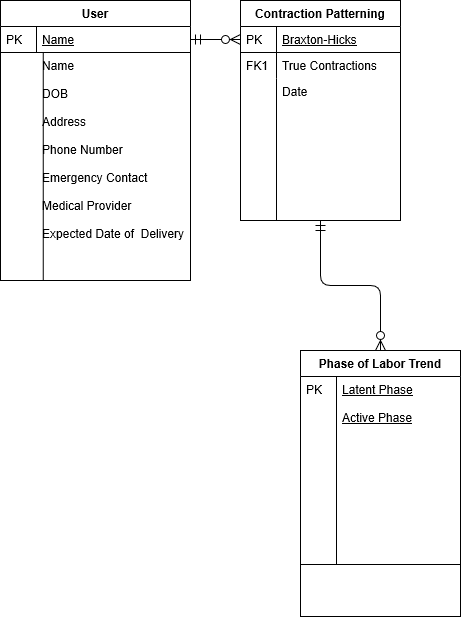

The diagram above was exported from draw.io. Its source (the exported page's mxGraphModel, read from the mxfile embedded in the PNG):
<mxGraphModel grid="1" shadow="0" math="0" pageHeight="1169" pageWidth="827" pageScale="1" page="1" fold="1" arrows="1" connect="1" tooltips="1" guides="1" gridSize="10" dy="612" dx="1102">
  <root>
    <mxCell id="WIyWlLk6GJQsqaUBKTNV-0" />
    <mxCell id="WIyWlLk6GJQsqaUBKTNV-1" parent="WIyWlLk6GJQsqaUBKTNV-0" />
    <mxCell id="zkfFHV4jXpPFQw0GAbJ--51" value="User" parent="WIyWlLk6GJQsqaUBKTNV-1" vertex="1" style="swimlane;fontStyle=1;childLayout=stackLayout;horizontal=1;startSize=26;horizontalStack=0;resizeParent=1;resizeLast=0;collapsible=1;marginBottom=0;rounded=0;shadow=0;strokeWidth=1;">
      <mxGeometry as="geometry" height="280" width="190" y="120" x="160">
        <mxRectangle as="alternateBounds" height="26" width="160" y="80" x="20" />
      </mxGeometry>
    </mxCell>
    <mxCell id="zkfFHV4jXpPFQw0GAbJ--52" value="Name" parent="zkfFHV4jXpPFQw0GAbJ--51" vertex="1" style="shape=partialRectangle;top=0;left=0;right=0;bottom=1;align=left;verticalAlign=top;fillColor=none;spacingLeft=40;spacingRight=4;overflow=hidden;rotatable=0;points=[[0,0.5],[1,0.5]];portConstraint=eastwest;dropTarget=0;rounded=0;shadow=0;strokeWidth=1;fontStyle=4">
      <mxGeometry as="geometry" height="26" width="190" y="26" />
    </mxCell>
    <mxCell id="zkfFHV4jXpPFQw0GAbJ--53" value="PK" parent="zkfFHV4jXpPFQw0GAbJ--52" vertex="1" style="shape=partialRectangle;top=0;left=0;bottom=0;fillColor=none;align=left;verticalAlign=top;spacingLeft=4;spacingRight=4;overflow=hidden;rotatable=0;points=[];portConstraint=eastwest;part=1;" connectable="0">
      <mxGeometry as="geometry" height="26" width="36" />
    </mxCell>
    <mxCell id="zkfFHV4jXpPFQw0GAbJ--54" value="Name&#10;&#10;DOB&#10;&#10;Address&#10;&#10;Phone Number&#10;&#10;Emergency Contact&#10;&#10;Medical Provider&#10;&#10;Expected Date of  Delivery" parent="zkfFHV4jXpPFQw0GAbJ--51" vertex="1" style="shape=partialRectangle;top=0;left=0;right=0;bottom=0;align=left;verticalAlign=top;fillColor=none;spacingLeft=40;spacingRight=4;overflow=hidden;rotatable=0;points=[[0,0.5],[1,0.5]];portConstraint=eastwest;dropTarget=0;rounded=0;shadow=0;strokeWidth=1;">
      <mxGeometry as="geometry" height="228" width="190" y="52" />
    </mxCell>
    <mxCell id="zkfFHV4jXpPFQw0GAbJ--55" value="" parent="zkfFHV4jXpPFQw0GAbJ--54" vertex="1" style="shape=partialRectangle;top=0;left=0;bottom=0;fillColor=none;align=left;verticalAlign=top;spacingLeft=4;spacingRight=4;overflow=hidden;rotatable=0;points=[];portConstraint=eastwest;part=1;" connectable="0">
      <mxGeometry as="geometry" height="228.00000000000003" width="42.75" />
    </mxCell>
    <mxCell id="zkfFHV4jXpPFQw0GAbJ--56" value="Contraction Patterning" parent="WIyWlLk6GJQsqaUBKTNV-1" vertex="1" style="swimlane;fontStyle=1;childLayout=stackLayout;horizontal=1;startSize=26;horizontalStack=0;resizeParent=1;resizeLast=0;collapsible=1;marginBottom=0;rounded=0;shadow=0;strokeWidth=1;">
      <mxGeometry as="geometry" height="220" width="160" y="120" x="400">
        <mxRectangle as="alternateBounds" height="26" width="160" y="80" x="260" />
      </mxGeometry>
    </mxCell>
    <mxCell id="zkfFHV4jXpPFQw0GAbJ--57" value="Braxton-Hicks" parent="zkfFHV4jXpPFQw0GAbJ--56" vertex="1" style="shape=partialRectangle;top=0;left=0;right=0;bottom=1;align=left;verticalAlign=top;fillColor=none;spacingLeft=40;spacingRight=4;overflow=hidden;rotatable=0;points=[[0,0.5],[1,0.5]];portConstraint=eastwest;dropTarget=0;rounded=0;shadow=0;strokeWidth=1;fontStyle=4">
      <mxGeometry as="geometry" height="26" width="160" y="26" />
    </mxCell>
    <mxCell id="zkfFHV4jXpPFQw0GAbJ--58" value="PK" parent="zkfFHV4jXpPFQw0GAbJ--57" vertex="1" style="shape=partialRectangle;top=0;left=0;bottom=0;fillColor=none;align=left;verticalAlign=top;spacingLeft=4;spacingRight=4;overflow=hidden;rotatable=0;points=[];portConstraint=eastwest;part=1;" connectable="0">
      <mxGeometry as="geometry" height="26" width="36" />
    </mxCell>
    <mxCell id="zkfFHV4jXpPFQw0GAbJ--59" value="True Contractions" parent="zkfFHV4jXpPFQw0GAbJ--56" vertex="1" style="shape=partialRectangle;top=0;left=0;right=0;bottom=0;align=left;verticalAlign=top;fillColor=none;spacingLeft=40;spacingRight=4;overflow=hidden;rotatable=0;points=[[0,0.5],[1,0.5]];portConstraint=eastwest;dropTarget=0;rounded=0;shadow=0;strokeWidth=1;">
      <mxGeometry as="geometry" height="26" width="160" y="52" />
    </mxCell>
    <mxCell id="zkfFHV4jXpPFQw0GAbJ--60" value="FK1" parent="zkfFHV4jXpPFQw0GAbJ--59" vertex="1" style="shape=partialRectangle;top=0;left=0;bottom=0;fillColor=none;align=left;verticalAlign=top;spacingLeft=4;spacingRight=4;overflow=hidden;rotatable=0;points=[];portConstraint=eastwest;part=1;" connectable="0">
      <mxGeometry as="geometry" height="26" width="36" />
    </mxCell>
    <mxCell id="zkfFHV4jXpPFQw0GAbJ--61" value="Date" parent="zkfFHV4jXpPFQw0GAbJ--56" vertex="1" style="shape=partialRectangle;top=0;left=0;right=0;bottom=0;align=left;verticalAlign=top;fillColor=none;spacingLeft=40;spacingRight=4;overflow=hidden;rotatable=0;points=[[0,0.5],[1,0.5]];portConstraint=eastwest;dropTarget=0;rounded=0;shadow=0;strokeWidth=1;">
      <mxGeometry as="geometry" height="142" width="160" y="78" />
    </mxCell>
    <mxCell id="zkfFHV4jXpPFQw0GAbJ--62" value="" parent="zkfFHV4jXpPFQw0GAbJ--61" vertex="1" style="shape=partialRectangle;top=0;left=0;bottom=0;fillColor=none;align=left;verticalAlign=top;spacingLeft=4;spacingRight=4;overflow=hidden;rotatable=0;points=[];portConstraint=eastwest;part=1;" connectable="0">
      <mxGeometry as="geometry" height="142" width="36" />
    </mxCell>
    <mxCell id="zkfFHV4jXpPFQw0GAbJ--63" value="" parent="WIyWlLk6GJQsqaUBKTNV-1" style="edgeStyle=orthogonalEdgeStyle;endArrow=ERzeroToMany;startArrow=ERmandOne;shadow=0;strokeWidth=1;endSize=8;startSize=8;" edge="1" target="zkfFHV4jXpPFQw0GAbJ--57" source="zkfFHV4jXpPFQw0GAbJ--52">
      <mxGeometry as="geometry" height="100" width="100" relative="1">
        <mxPoint as="sourcePoint" y="390" x="310" />
        <mxPoint as="targetPoint" y="290" x="410" />
      </mxGeometry>
    </mxCell>
    <mxCell id="zkfFHV4jXpPFQw0GAbJ--64" value="Phase of Labor Trend" parent="WIyWlLk6GJQsqaUBKTNV-1" vertex="1" style="swimlane;fontStyle=1;childLayout=stackLayout;horizontal=1;startSize=26;horizontalStack=0;resizeParent=1;resizeLast=0;collapsible=1;marginBottom=0;rounded=0;shadow=0;strokeWidth=1;">
      <mxGeometry as="geometry" height="266" width="160" y="470" x="460">
        <mxRectangle as="alternateBounds" height="26" width="160" y="270" x="260" />
      </mxGeometry>
    </mxCell>
    <mxCell id="zkfFHV4jXpPFQw0GAbJ--65" value="Latent Phase&#10;&#10;Active Phase" parent="zkfFHV4jXpPFQw0GAbJ--64" vertex="1" style="shape=partialRectangle;top=0;left=0;right=0;bottom=1;align=left;verticalAlign=top;fillColor=none;spacingLeft=40;spacingRight=4;overflow=hidden;rotatable=0;points=[[0,0.5],[1,0.5]];portConstraint=eastwest;dropTarget=0;rounded=0;shadow=0;strokeWidth=1;fontStyle=4">
      <mxGeometry as="geometry" height="188" width="160" y="26" />
    </mxCell>
    <mxCell id="zkfFHV4jXpPFQw0GAbJ--66" value="PK" parent="zkfFHV4jXpPFQw0GAbJ--65" vertex="1" style="shape=partialRectangle;top=0;left=0;bottom=0;fillColor=none;align=left;verticalAlign=top;spacingLeft=4;spacingRight=4;overflow=hidden;rotatable=0;points=[];portConstraint=eastwest;part=1;" connectable="0">
      <mxGeometry as="geometry" height="188" width="36" />
    </mxCell>
    <mxCell id="zkfFHV4jXpPFQw0GAbJ--71" value="" parent="WIyWlLk6GJQsqaUBKTNV-1" style="edgeStyle=orthogonalEdgeStyle;endArrow=ERzeroToMany;startArrow=ERmandOne;shadow=0;strokeWidth=1;endSize=8;startSize=8;" edge="1" target="zkfFHV4jXpPFQw0GAbJ--64" source="zkfFHV4jXpPFQw0GAbJ--56">
      <mxGeometry as="geometry" height="100" width="100" relative="1">
        <mxPoint as="sourcePoint" y="182" x="410" />
        <mxPoint as="targetPoint" y="169" x="330" />
        <Array as="points" />
      </mxGeometry>
    </mxCell>
  </root>
</mxGraphModel>